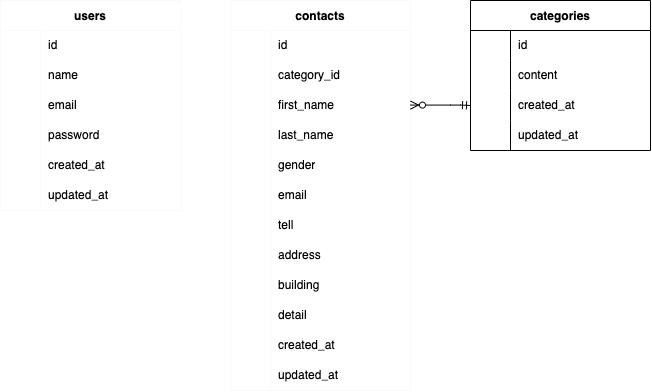

The diagram above was exported from draw.io. Its source (the exported page's mxGraphModel, read from the mxfile embedded in the PNG):
<mxGraphModel dx="248" dy="457" grid="1" gridSize="10" guides="1" tooltips="1" connect="1" arrows="1" fold="1" page="1" pageScale="1" pageWidth="827" pageHeight="1169" math="0" shadow="0">
  <root>
    <mxCell id="0" />
    <mxCell id="1" parent="0" />
    <mxCell id="2" value="users" style="shape=table;startSize=30;container=1;collapsible=0;childLayout=tableLayout;fixedRows=1;rowLines=0;fontStyle=1;strokeColor=#FAFAFA;" vertex="1" parent="1">
      <mxGeometry y="20" width="180" height="210" as="geometry" />
    </mxCell>
    <mxCell id="3" value="" style="shape=tableRow;horizontal=0;startSize=0;swimlaneHead=0;swimlaneBody=0;top=0;left=0;bottom=0;right=0;collapsible=0;dropTarget=0;fillColor=none;points=[[0,0.5],[1,0.5]];portConstraint=eastwest;" vertex="1" parent="2">
      <mxGeometry y="30" width="180" height="30" as="geometry" />
    </mxCell>
    <mxCell id="4" value="" style="shape=partialRectangle;html=1;whiteSpace=wrap;connectable=0;fillColor=none;top=0;left=0;bottom=0;right=0;overflow=hidden;pointerEvents=1;" vertex="1" parent="3">
      <mxGeometry width="40" height="30" as="geometry">
        <mxRectangle width="40" height="30" as="alternateBounds" />
      </mxGeometry>
    </mxCell>
    <mxCell id="5" value="id" style="shape=partialRectangle;html=1;whiteSpace=wrap;connectable=0;fillColor=none;top=0;left=0;bottom=0;right=0;align=left;spacingLeft=6;overflow=hidden;" vertex="1" parent="3">
      <mxGeometry x="40" width="140" height="30" as="geometry">
        <mxRectangle width="140" height="30" as="alternateBounds" />
      </mxGeometry>
    </mxCell>
    <mxCell id="6" value="" style="shape=tableRow;horizontal=0;startSize=0;swimlaneHead=0;swimlaneBody=0;top=0;left=0;bottom=0;right=0;collapsible=0;dropTarget=0;fillColor=none;points=[[0,0.5],[1,0.5]];portConstraint=eastwest;" vertex="1" parent="2">
      <mxGeometry y="60" width="180" height="30" as="geometry" />
    </mxCell>
    <mxCell id="7" value="" style="shape=partialRectangle;html=1;whiteSpace=wrap;connectable=0;fillColor=none;top=0;left=0;bottom=0;right=0;overflow=hidden;" vertex="1" parent="6">
      <mxGeometry width="40" height="30" as="geometry">
        <mxRectangle width="40" height="30" as="alternateBounds" />
      </mxGeometry>
    </mxCell>
    <mxCell id="8" value="name" style="shape=partialRectangle;html=1;whiteSpace=wrap;connectable=0;fillColor=none;top=0;left=0;bottom=0;right=0;align=left;spacingLeft=6;overflow=hidden;" vertex="1" parent="6">
      <mxGeometry x="40" width="140" height="30" as="geometry">
        <mxRectangle width="140" height="30" as="alternateBounds" />
      </mxGeometry>
    </mxCell>
    <mxCell id="13" style="shape=tableRow;horizontal=0;startSize=0;swimlaneHead=0;swimlaneBody=0;top=0;left=0;bottom=0;right=0;collapsible=0;dropTarget=0;fillColor=none;points=[[0,0.5],[1,0.5]];portConstraint=eastwest;" vertex="1" parent="2">
      <mxGeometry y="90" width="180" height="30" as="geometry" />
    </mxCell>
    <mxCell id="14" style="shape=partialRectangle;html=1;whiteSpace=wrap;connectable=0;fillColor=none;top=0;left=0;bottom=0;right=0;overflow=hidden;" vertex="1" parent="13">
      <mxGeometry width="40" height="30" as="geometry">
        <mxRectangle width="40" height="30" as="alternateBounds" />
      </mxGeometry>
    </mxCell>
    <mxCell id="15" value="email" style="shape=partialRectangle;html=1;whiteSpace=wrap;connectable=0;fillColor=none;top=0;left=0;bottom=0;right=0;align=left;spacingLeft=6;overflow=hidden;" vertex="1" parent="13">
      <mxGeometry x="40" width="140" height="30" as="geometry">
        <mxRectangle width="140" height="30" as="alternateBounds" />
      </mxGeometry>
    </mxCell>
    <mxCell id="16" style="shape=tableRow;horizontal=0;startSize=0;swimlaneHead=0;swimlaneBody=0;top=0;left=0;bottom=0;right=0;collapsible=0;dropTarget=0;fillColor=none;points=[[0,0.5],[1,0.5]];portConstraint=eastwest;" vertex="1" parent="2">
      <mxGeometry y="120" width="180" height="30" as="geometry" />
    </mxCell>
    <mxCell id="17" style="shape=partialRectangle;html=1;whiteSpace=wrap;connectable=0;fillColor=none;top=0;left=0;bottom=0;right=0;overflow=hidden;" vertex="1" parent="16">
      <mxGeometry width="40" height="30" as="geometry">
        <mxRectangle width="40" height="30" as="alternateBounds" />
      </mxGeometry>
    </mxCell>
    <mxCell id="18" value="password" style="shape=partialRectangle;html=1;whiteSpace=wrap;connectable=0;fillColor=none;top=0;left=0;bottom=0;right=0;align=left;spacingLeft=6;overflow=hidden;" vertex="1" parent="16">
      <mxGeometry x="40" width="140" height="30" as="geometry">
        <mxRectangle width="140" height="30" as="alternateBounds" />
      </mxGeometry>
    </mxCell>
    <mxCell id="9" value="" style="shape=tableRow;horizontal=0;startSize=0;swimlaneHead=0;swimlaneBody=0;top=0;left=0;bottom=0;right=0;collapsible=0;dropTarget=0;fillColor=none;points=[[0,0.5],[1,0.5]];portConstraint=eastwest;" vertex="1" parent="2">
      <mxGeometry y="150" width="180" height="30" as="geometry" />
    </mxCell>
    <mxCell id="10" value="" style="shape=partialRectangle;html=1;whiteSpace=wrap;connectable=0;fillColor=none;top=0;left=0;bottom=0;right=0;overflow=hidden;" vertex="1" parent="9">
      <mxGeometry width="40" height="30" as="geometry">
        <mxRectangle width="40" height="30" as="alternateBounds" />
      </mxGeometry>
    </mxCell>
    <mxCell id="11" value="created_at" style="shape=partialRectangle;html=1;whiteSpace=wrap;connectable=0;fillColor=none;top=0;left=0;bottom=0;right=0;align=left;spacingLeft=6;overflow=hidden;" vertex="1" parent="9">
      <mxGeometry x="40" width="140" height="30" as="geometry">
        <mxRectangle width="140" height="30" as="alternateBounds" />
      </mxGeometry>
    </mxCell>
    <mxCell id="19" style="shape=tableRow;horizontal=0;startSize=0;swimlaneHead=0;swimlaneBody=0;top=0;left=0;bottom=0;right=0;collapsible=0;dropTarget=0;fillColor=none;points=[[0,0.5],[1,0.5]];portConstraint=eastwest;" vertex="1" parent="2">
      <mxGeometry y="180" width="180" height="30" as="geometry" />
    </mxCell>
    <mxCell id="20" style="shape=partialRectangle;html=1;whiteSpace=wrap;connectable=0;fillColor=none;top=0;left=0;bottom=0;right=0;overflow=hidden;" vertex="1" parent="19">
      <mxGeometry width="40" height="30" as="geometry">
        <mxRectangle width="40" height="30" as="alternateBounds" />
      </mxGeometry>
    </mxCell>
    <mxCell id="21" value="updated_at" style="shape=partialRectangle;html=1;whiteSpace=wrap;connectable=0;fillColor=none;top=0;left=0;bottom=0;right=0;align=left;spacingLeft=6;overflow=hidden;" vertex="1" parent="19">
      <mxGeometry x="40" width="140" height="30" as="geometry">
        <mxRectangle width="140" height="30" as="alternateBounds" />
      </mxGeometry>
    </mxCell>
    <mxCell id="22" value="contacts" style="shape=table;startSize=30;container=1;collapsible=0;childLayout=tableLayout;fixedRows=1;rowLines=0;fontStyle=1;strokeColor=#FAFAFA;" vertex="1" parent="1">
      <mxGeometry x="230" y="20" width="180" height="390" as="geometry" />
    </mxCell>
    <mxCell id="23" value="" style="shape=tableRow;horizontal=0;startSize=0;swimlaneHead=0;swimlaneBody=0;top=0;left=0;bottom=0;right=0;collapsible=0;dropTarget=0;fillColor=none;points=[[0,0.5],[1,0.5]];portConstraint=eastwest;strokeColor=#FAFAFA;" vertex="1" parent="22">
      <mxGeometry y="30" width="180" height="30" as="geometry" />
    </mxCell>
    <mxCell id="24" value="" style="shape=partialRectangle;html=1;whiteSpace=wrap;connectable=0;fillColor=none;top=0;left=0;bottom=0;right=0;overflow=hidden;pointerEvents=1;strokeColor=#FAFAFA;" vertex="1" parent="23">
      <mxGeometry width="40" height="30" as="geometry">
        <mxRectangle width="40" height="30" as="alternateBounds" />
      </mxGeometry>
    </mxCell>
    <mxCell id="25" value="id" style="shape=partialRectangle;html=1;whiteSpace=wrap;connectable=0;fillColor=none;top=0;left=0;bottom=0;right=0;align=left;spacingLeft=6;overflow=hidden;strokeColor=#FAFAFA;" vertex="1" parent="23">
      <mxGeometry x="40" width="140" height="30" as="geometry">
        <mxRectangle width="140" height="30" as="alternateBounds" />
      </mxGeometry>
    </mxCell>
    <mxCell id="26" value="" style="shape=tableRow;horizontal=0;startSize=0;swimlaneHead=0;swimlaneBody=0;top=0;left=0;bottom=0;right=0;collapsible=0;dropTarget=0;fillColor=none;points=[[0,0.5],[1,0.5]];portConstraint=eastwest;strokeColor=#FAFAFA;" vertex="1" parent="22">
      <mxGeometry y="60" width="180" height="30" as="geometry" />
    </mxCell>
    <mxCell id="27" value="" style="shape=partialRectangle;html=1;whiteSpace=wrap;connectable=0;fillColor=none;top=0;left=0;bottom=0;right=0;overflow=hidden;strokeColor=#FAFAFA;" vertex="1" parent="26">
      <mxGeometry width="40" height="30" as="geometry">
        <mxRectangle width="40" height="30" as="alternateBounds" />
      </mxGeometry>
    </mxCell>
    <mxCell id="28" value="category_id" style="shape=partialRectangle;html=1;whiteSpace=wrap;connectable=0;fillColor=none;top=0;left=0;bottom=0;right=0;align=left;spacingLeft=6;overflow=hidden;strokeColor=#FAFAFA;" vertex="1" parent="26">
      <mxGeometry x="40" width="140" height="30" as="geometry">
        <mxRectangle width="140" height="30" as="alternateBounds" />
      </mxGeometry>
    </mxCell>
    <mxCell id="29" value="" style="shape=tableRow;horizontal=0;startSize=0;swimlaneHead=0;swimlaneBody=0;top=0;left=0;bottom=0;right=0;collapsible=0;dropTarget=0;fillColor=none;points=[[0,0.5],[1,0.5]];portConstraint=eastwest;strokeColor=#FAFAFA;" vertex="1" parent="22">
      <mxGeometry y="90" width="180" height="30" as="geometry" />
    </mxCell>
    <mxCell id="30" value="" style="shape=partialRectangle;html=1;whiteSpace=wrap;connectable=0;fillColor=none;top=0;left=0;bottom=0;right=0;overflow=hidden;strokeColor=#FAFAFA;" vertex="1" parent="29">
      <mxGeometry width="40" height="30" as="geometry">
        <mxRectangle width="40" height="30" as="alternateBounds" />
      </mxGeometry>
    </mxCell>
    <mxCell id="31" value="first_name" style="shape=partialRectangle;html=1;whiteSpace=wrap;connectable=0;fillColor=none;top=0;left=0;bottom=0;right=0;align=left;spacingLeft=6;overflow=hidden;strokeColor=#FAFAFA;" vertex="1" parent="29">
      <mxGeometry x="40" width="140" height="30" as="geometry">
        <mxRectangle width="140" height="30" as="alternateBounds" />
      </mxGeometry>
    </mxCell>
    <mxCell id="32" style="shape=tableRow;horizontal=0;startSize=0;swimlaneHead=0;swimlaneBody=0;top=0;left=0;bottom=0;right=0;collapsible=0;dropTarget=0;fillColor=none;points=[[0,0.5],[1,0.5]];portConstraint=eastwest;strokeColor=#FAFAFA;" vertex="1" parent="22">
      <mxGeometry y="120" width="180" height="30" as="geometry" />
    </mxCell>
    <mxCell id="33" style="shape=partialRectangle;html=1;whiteSpace=wrap;connectable=0;fillColor=none;top=0;left=0;bottom=0;right=0;overflow=hidden;strokeColor=#FAFAFA;" vertex="1" parent="32">
      <mxGeometry width="40" height="30" as="geometry">
        <mxRectangle width="40" height="30" as="alternateBounds" />
      </mxGeometry>
    </mxCell>
    <mxCell id="34" value="last_name" style="shape=partialRectangle;html=1;whiteSpace=wrap;connectable=0;fillColor=none;top=0;left=0;bottom=0;right=0;align=left;spacingLeft=6;overflow=hidden;strokeColor=#FAFAFA;" vertex="1" parent="32">
      <mxGeometry x="40" width="140" height="30" as="geometry">
        <mxRectangle width="140" height="30" as="alternateBounds" />
      </mxGeometry>
    </mxCell>
    <mxCell id="35" style="shape=tableRow;horizontal=0;startSize=0;swimlaneHead=0;swimlaneBody=0;top=0;left=0;bottom=0;right=0;collapsible=0;dropTarget=0;fillColor=none;points=[[0,0.5],[1,0.5]];portConstraint=eastwest;strokeColor=#FAFAFA;" vertex="1" parent="22">
      <mxGeometry y="150" width="180" height="30" as="geometry" />
    </mxCell>
    <mxCell id="36" style="shape=partialRectangle;html=1;whiteSpace=wrap;connectable=0;fillColor=none;top=0;left=0;bottom=0;right=0;overflow=hidden;strokeColor=#FAFAFA;" vertex="1" parent="35">
      <mxGeometry width="40" height="30" as="geometry">
        <mxRectangle width="40" height="30" as="alternateBounds" />
      </mxGeometry>
    </mxCell>
    <mxCell id="37" value="gender" style="shape=partialRectangle;html=1;whiteSpace=wrap;connectable=0;fillColor=none;top=0;left=0;bottom=0;right=0;align=left;spacingLeft=6;overflow=hidden;strokeColor=#FAFAFA;" vertex="1" parent="35">
      <mxGeometry x="40" width="140" height="30" as="geometry">
        <mxRectangle width="140" height="30" as="alternateBounds" />
      </mxGeometry>
    </mxCell>
    <mxCell id="38" style="shape=tableRow;horizontal=0;startSize=0;swimlaneHead=0;swimlaneBody=0;top=0;left=0;bottom=0;right=0;collapsible=0;dropTarget=0;fillColor=none;points=[[0,0.5],[1,0.5]];portConstraint=eastwest;strokeColor=#FAFAFA;" vertex="1" parent="22">
      <mxGeometry y="180" width="180" height="30" as="geometry" />
    </mxCell>
    <mxCell id="39" style="shape=partialRectangle;html=1;whiteSpace=wrap;connectable=0;fillColor=none;top=0;left=0;bottom=0;right=0;overflow=hidden;strokeColor=#FAFAFA;" vertex="1" parent="38">
      <mxGeometry width="40" height="30" as="geometry">
        <mxRectangle width="40" height="30" as="alternateBounds" />
      </mxGeometry>
    </mxCell>
    <mxCell id="40" value="email" style="shape=partialRectangle;html=1;whiteSpace=wrap;connectable=0;fillColor=none;top=0;left=0;bottom=0;right=0;align=left;spacingLeft=6;overflow=hidden;strokeColor=#FAFAFA;" vertex="1" parent="38">
      <mxGeometry x="40" width="140" height="30" as="geometry">
        <mxRectangle width="140" height="30" as="alternateBounds" />
      </mxGeometry>
    </mxCell>
    <mxCell id="41" style="shape=tableRow;horizontal=0;startSize=0;swimlaneHead=0;swimlaneBody=0;top=0;left=0;bottom=0;right=0;collapsible=0;dropTarget=0;fillColor=none;points=[[0,0.5],[1,0.5]];portConstraint=eastwest;strokeColor=#FAFAFA;" vertex="1" parent="22">
      <mxGeometry y="210" width="180" height="30" as="geometry" />
    </mxCell>
    <mxCell id="42" style="shape=partialRectangle;html=1;whiteSpace=wrap;connectable=0;fillColor=none;top=0;left=0;bottom=0;right=0;overflow=hidden;strokeColor=#FAFAFA;" vertex="1" parent="41">
      <mxGeometry width="40" height="30" as="geometry">
        <mxRectangle width="40" height="30" as="alternateBounds" />
      </mxGeometry>
    </mxCell>
    <mxCell id="43" value="tell" style="shape=partialRectangle;html=1;whiteSpace=wrap;connectable=0;fillColor=none;top=0;left=0;bottom=0;right=0;align=left;spacingLeft=6;overflow=hidden;strokeColor=#FAFAFA;" vertex="1" parent="41">
      <mxGeometry x="40" width="140" height="30" as="geometry">
        <mxRectangle width="140" height="30" as="alternateBounds" />
      </mxGeometry>
    </mxCell>
    <mxCell id="44" style="shape=tableRow;horizontal=0;startSize=0;swimlaneHead=0;swimlaneBody=0;top=0;left=0;bottom=0;right=0;collapsible=0;dropTarget=0;fillColor=none;points=[[0,0.5],[1,0.5]];portConstraint=eastwest;strokeColor=#FAFAFA;" vertex="1" parent="22">
      <mxGeometry y="240" width="180" height="30" as="geometry" />
    </mxCell>
    <mxCell id="45" style="shape=partialRectangle;html=1;whiteSpace=wrap;connectable=0;fillColor=none;top=0;left=0;bottom=0;right=0;overflow=hidden;strokeColor=#FAFAFA;" vertex="1" parent="44">
      <mxGeometry width="40" height="30" as="geometry">
        <mxRectangle width="40" height="30" as="alternateBounds" />
      </mxGeometry>
    </mxCell>
    <mxCell id="46" value="address" style="shape=partialRectangle;html=1;whiteSpace=wrap;connectable=0;fillColor=none;top=0;left=0;bottom=0;right=0;align=left;spacingLeft=6;overflow=hidden;strokeColor=#FAFAFA;" vertex="1" parent="44">
      <mxGeometry x="40" width="140" height="30" as="geometry">
        <mxRectangle width="140" height="30" as="alternateBounds" />
      </mxGeometry>
    </mxCell>
    <mxCell id="47" style="shape=tableRow;horizontal=0;startSize=0;swimlaneHead=0;swimlaneBody=0;top=0;left=0;bottom=0;right=0;collapsible=0;dropTarget=0;fillColor=none;points=[[0,0.5],[1,0.5]];portConstraint=eastwest;strokeColor=#FAFAFA;" vertex="1" parent="22">
      <mxGeometry y="270" width="180" height="30" as="geometry" />
    </mxCell>
    <mxCell id="48" style="shape=partialRectangle;html=1;whiteSpace=wrap;connectable=0;fillColor=none;top=0;left=0;bottom=0;right=0;overflow=hidden;strokeColor=#FAFAFA;" vertex="1" parent="47">
      <mxGeometry width="40" height="30" as="geometry">
        <mxRectangle width="40" height="30" as="alternateBounds" />
      </mxGeometry>
    </mxCell>
    <mxCell id="49" value="building" style="shape=partialRectangle;html=1;whiteSpace=wrap;connectable=0;fillColor=none;top=0;left=0;bottom=0;right=0;align=left;spacingLeft=6;overflow=hidden;strokeColor=#FAFAFA;" vertex="1" parent="47">
      <mxGeometry x="40" width="140" height="30" as="geometry">
        <mxRectangle width="140" height="30" as="alternateBounds" />
      </mxGeometry>
    </mxCell>
    <mxCell id="50" style="shape=tableRow;horizontal=0;startSize=0;swimlaneHead=0;swimlaneBody=0;top=0;left=0;bottom=0;right=0;collapsible=0;dropTarget=0;fillColor=none;points=[[0,0.5],[1,0.5]];portConstraint=eastwest;strokeColor=#FAFAFA;" vertex="1" parent="22">
      <mxGeometry y="300" width="180" height="30" as="geometry" />
    </mxCell>
    <mxCell id="51" style="shape=partialRectangle;html=1;whiteSpace=wrap;connectable=0;fillColor=none;top=0;left=0;bottom=0;right=0;overflow=hidden;strokeColor=#FAFAFA;" vertex="1" parent="50">
      <mxGeometry width="40" height="30" as="geometry">
        <mxRectangle width="40" height="30" as="alternateBounds" />
      </mxGeometry>
    </mxCell>
    <mxCell id="52" value="detail" style="shape=partialRectangle;html=1;whiteSpace=wrap;connectable=0;fillColor=none;top=0;left=0;bottom=0;right=0;align=left;spacingLeft=6;overflow=hidden;strokeColor=#FAFAFA;" vertex="1" parent="50">
      <mxGeometry x="40" width="140" height="30" as="geometry">
        <mxRectangle width="140" height="30" as="alternateBounds" />
      </mxGeometry>
    </mxCell>
    <mxCell id="53" style="shape=tableRow;horizontal=0;startSize=0;swimlaneHead=0;swimlaneBody=0;top=0;left=0;bottom=0;right=0;collapsible=0;dropTarget=0;fillColor=none;points=[[0,0.5],[1,0.5]];portConstraint=eastwest;strokeColor=#FAFAFA;" vertex="1" parent="22">
      <mxGeometry y="330" width="180" height="30" as="geometry" />
    </mxCell>
    <mxCell id="54" style="shape=partialRectangle;html=1;whiteSpace=wrap;connectable=0;fillColor=none;top=0;left=0;bottom=0;right=0;overflow=hidden;strokeColor=#FAFAFA;" vertex="1" parent="53">
      <mxGeometry width="40" height="30" as="geometry">
        <mxRectangle width="40" height="30" as="alternateBounds" />
      </mxGeometry>
    </mxCell>
    <mxCell id="55" value="created_at" style="shape=partialRectangle;html=1;whiteSpace=wrap;connectable=0;fillColor=none;top=0;left=0;bottom=0;right=0;align=left;spacingLeft=6;overflow=hidden;strokeColor=#FAFAFA;" vertex="1" parent="53">
      <mxGeometry x="40" width="140" height="30" as="geometry">
        <mxRectangle width="140" height="30" as="alternateBounds" />
      </mxGeometry>
    </mxCell>
    <mxCell id="56" style="shape=tableRow;horizontal=0;startSize=0;swimlaneHead=0;swimlaneBody=0;top=0;left=0;bottom=0;right=0;collapsible=0;dropTarget=0;fillColor=none;points=[[0,0.5],[1,0.5]];portConstraint=eastwest;strokeColor=#FAFAFA;" vertex="1" parent="22">
      <mxGeometry y="360" width="180" height="30" as="geometry" />
    </mxCell>
    <mxCell id="57" style="shape=partialRectangle;html=1;whiteSpace=wrap;connectable=0;fillColor=none;top=0;left=0;bottom=0;right=0;overflow=hidden;strokeColor=#FAFAFA;" vertex="1" parent="56">
      <mxGeometry width="40" height="30" as="geometry">
        <mxRectangle width="40" height="30" as="alternateBounds" />
      </mxGeometry>
    </mxCell>
    <mxCell id="58" value="updated_at" style="shape=partialRectangle;html=1;whiteSpace=wrap;connectable=0;fillColor=none;top=0;left=0;bottom=0;right=0;align=left;spacingLeft=6;overflow=hidden;strokeColor=#FAFAFA;" vertex="1" parent="56">
      <mxGeometry x="40" width="140" height="30" as="geometry">
        <mxRectangle width="140" height="30" as="alternateBounds" />
      </mxGeometry>
    </mxCell>
    <mxCell id="59" value="categories" style="shape=table;startSize=30;container=1;collapsible=0;childLayout=tableLayout;fixedRows=1;rowLines=0;fontStyle=1;strokeColor=default;" vertex="1" parent="1">
      <mxGeometry x="470" y="20" width="180" height="150" as="geometry" />
    </mxCell>
    <mxCell id="60" value="" style="shape=tableRow;horizontal=0;startSize=0;swimlaneHead=0;swimlaneBody=0;top=0;left=0;bottom=0;right=0;collapsible=0;dropTarget=0;fillColor=none;points=[[0,0.5],[1,0.5]];portConstraint=eastwest;strokeColor=#FAFAFA;" vertex="1" parent="59">
      <mxGeometry y="30" width="180" height="30" as="geometry" />
    </mxCell>
    <mxCell id="61" value="" style="shape=partialRectangle;html=1;whiteSpace=wrap;connectable=0;fillColor=none;top=0;left=0;bottom=0;right=0;overflow=hidden;pointerEvents=1;strokeColor=#FAFAFA;" vertex="1" parent="60">
      <mxGeometry width="40" height="30" as="geometry">
        <mxRectangle width="40" height="30" as="alternateBounds" />
      </mxGeometry>
    </mxCell>
    <mxCell id="62" value="id" style="shape=partialRectangle;html=1;whiteSpace=wrap;connectable=0;fillColor=none;top=0;left=0;bottom=0;right=0;align=left;spacingLeft=6;overflow=hidden;strokeColor=#FAFAFA;" vertex="1" parent="60">
      <mxGeometry x="40" width="140" height="30" as="geometry">
        <mxRectangle width="140" height="30" as="alternateBounds" />
      </mxGeometry>
    </mxCell>
    <mxCell id="63" value="" style="shape=tableRow;horizontal=0;startSize=0;swimlaneHead=0;swimlaneBody=0;top=0;left=0;bottom=0;right=0;collapsible=0;dropTarget=0;fillColor=none;points=[[0,0.5],[1,0.5]];portConstraint=eastwest;strokeColor=#FAFAFA;" vertex="1" parent="59">
      <mxGeometry y="60" width="180" height="30" as="geometry" />
    </mxCell>
    <mxCell id="64" value="" style="shape=partialRectangle;html=1;whiteSpace=wrap;connectable=0;fillColor=none;top=0;left=0;bottom=0;right=0;overflow=hidden;strokeColor=#FAFAFA;" vertex="1" parent="63">
      <mxGeometry width="40" height="30" as="geometry">
        <mxRectangle width="40" height="30" as="alternateBounds" />
      </mxGeometry>
    </mxCell>
    <mxCell id="65" value="content" style="shape=partialRectangle;html=1;whiteSpace=wrap;connectable=0;fillColor=none;top=0;left=0;bottom=0;right=0;align=left;spacingLeft=6;overflow=hidden;strokeColor=#FAFAFA;" vertex="1" parent="63">
      <mxGeometry x="40" width="140" height="30" as="geometry">
        <mxRectangle width="140" height="30" as="alternateBounds" />
      </mxGeometry>
    </mxCell>
    <mxCell id="66" value="" style="shape=tableRow;horizontal=0;startSize=0;swimlaneHead=0;swimlaneBody=0;top=0;left=0;bottom=0;right=0;collapsible=0;dropTarget=0;fillColor=none;points=[[0,0.5],[1,0.5]];portConstraint=eastwest;strokeColor=#FAFAFA;" vertex="1" parent="59">
      <mxGeometry y="90" width="180" height="30" as="geometry" />
    </mxCell>
    <mxCell id="67" value="" style="shape=partialRectangle;html=1;whiteSpace=wrap;connectable=0;fillColor=none;top=0;left=0;bottom=0;right=0;overflow=hidden;strokeColor=#FAFAFA;" vertex="1" parent="66">
      <mxGeometry width="40" height="30" as="geometry">
        <mxRectangle width="40" height="30" as="alternateBounds" />
      </mxGeometry>
    </mxCell>
    <mxCell id="68" value="created_at" style="shape=partialRectangle;html=1;whiteSpace=wrap;connectable=0;fillColor=none;top=0;left=0;bottom=0;right=0;align=left;spacingLeft=6;overflow=hidden;strokeColor=#FAFAFA;" vertex="1" parent="66">
      <mxGeometry x="40" width="140" height="30" as="geometry">
        <mxRectangle width="140" height="30" as="alternateBounds" />
      </mxGeometry>
    </mxCell>
    <mxCell id="69" style="shape=tableRow;horizontal=0;startSize=0;swimlaneHead=0;swimlaneBody=0;top=0;left=0;bottom=0;right=0;collapsible=0;dropTarget=0;fillColor=none;points=[[0,0.5],[1,0.5]];portConstraint=eastwest;strokeColor=#FAFAFA;" vertex="1" parent="59">
      <mxGeometry y="120" width="180" height="30" as="geometry" />
    </mxCell>
    <mxCell id="70" style="shape=partialRectangle;html=1;whiteSpace=wrap;connectable=0;fillColor=none;top=0;left=0;bottom=0;right=0;overflow=hidden;strokeColor=#FAFAFA;" vertex="1" parent="69">
      <mxGeometry width="40" height="30" as="geometry">
        <mxRectangle width="40" height="30" as="alternateBounds" />
      </mxGeometry>
    </mxCell>
    <mxCell id="71" value="updated_at" style="shape=partialRectangle;html=1;whiteSpace=wrap;connectable=0;fillColor=none;top=0;left=0;bottom=0;right=0;align=left;spacingLeft=6;overflow=hidden;strokeColor=#FAFAFA;" vertex="1" parent="69">
      <mxGeometry x="40" width="140" height="30" as="geometry">
        <mxRectangle width="140" height="30" as="alternateBounds" />
      </mxGeometry>
    </mxCell>
    <mxCell id="76" value="" style="edgeStyle=none;orthogonalLoop=1;jettySize=auto;html=1;startArrow=ERzeroToMany;startFill=0;rounded=1;endArrow=ERmandOne;endFill=0;" edge="1" parent="1">
      <mxGeometry width="80" relative="1" as="geometry">
        <mxPoint x="410" y="124.58" as="sourcePoint" />
        <mxPoint x="470" y="125" as="targetPoint" />
        <Array as="points">
          <mxPoint x="460" y="124.58" />
        </Array>
      </mxGeometry>
    </mxCell>
  </root>
</mxGraphModel>